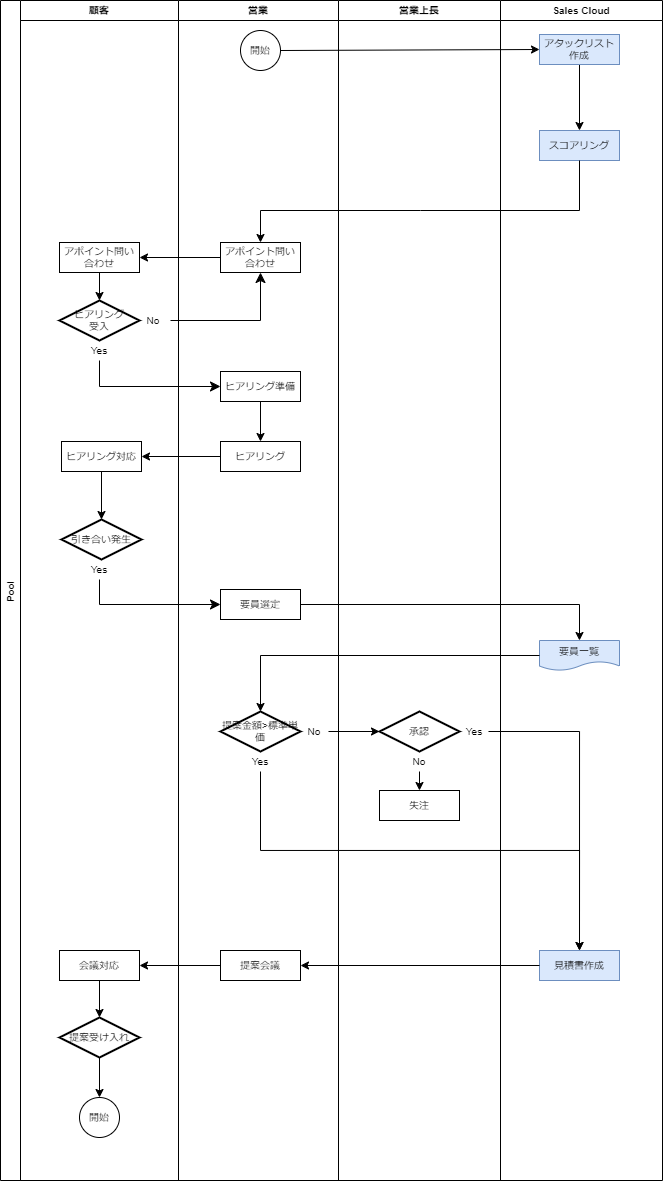

The diagram above was exported from draw.io. Its source (the exported page's mxGraphModel, read from the mxfile embedded in the PNG):
<mxGraphModel dx="690" dy="421" grid="1" gridSize="10" guides="1" tooltips="1" connect="1" arrows="1" fold="1" page="1" pageScale="1" pageWidth="827" pageHeight="1169" math="0" shadow="0">
  <root>
    <mxCell id="0" />
    <mxCell id="1" parent="0" />
    <mxCell id="MxR2uMTwniyg6m4cQqe6-1" value="Pool" style="swimlane;childLayout=stackLayout;resizeParent=1;resizeParentMax=0;startSize=20;horizontal=0;horizontalStack=1;fontSize=10;" parent="1" vertex="1">
      <mxGeometry x="220" y="10" width="500" height="1180" as="geometry">
        <mxRectangle x="220" y="10" width="40" height="60" as="alternateBounds" />
      </mxGeometry>
    </mxCell>
    <mxCell id="MxR2uMTwniyg6m4cQqe6-2" value="顧客" style="swimlane;startSize=20;fontSize=10;" parent="MxR2uMTwniyg6m4cQqe6-1" vertex="1">
      <mxGeometry x="20" width="158" height="1180" as="geometry" />
    </mxCell>
    <mxCell id="24TYhoDVHIwEU7OWZ8Aj-6" value="アポイント問い合わせ" style="rounded=0;whiteSpace=wrap;html=1;fontSize=10;" parent="MxR2uMTwniyg6m4cQqe6-2" vertex="1">
      <mxGeometry x="39" y="242" width="80" height="30" as="geometry" />
    </mxCell>
    <mxCell id="24TYhoDVHIwEU7OWZ8Aj-7" value="ヒアリング&lt;br style=&quot;font-size: 10px;&quot;&gt;受入" style="strokeWidth=2;html=1;shape=mxgraph.flowchart.decision;whiteSpace=wrap;fontSize=10;" parent="MxR2uMTwniyg6m4cQqe6-2" vertex="1">
      <mxGeometry x="39" y="300" width="80" height="40" as="geometry" />
    </mxCell>
    <mxCell id="Do1OJ19HxY3uKb7n_7MY-2" value="ヒアリング対応" style="rounded=0;whiteSpace=wrap;html=1;fontSize=10;" parent="MxR2uMTwniyg6m4cQqe6-2" vertex="1">
      <mxGeometry x="41" y="441" width="80" height="30" as="geometry" />
    </mxCell>
    <mxCell id="Do1OJ19HxY3uKb7n_7MY-3" value="引き合い発生" style="strokeWidth=2;html=1;shape=mxgraph.flowchart.decision;whiteSpace=wrap;fontSize=10;" parent="MxR2uMTwniyg6m4cQqe6-2" vertex="1">
      <mxGeometry x="41" y="519" width="80" height="40" as="geometry" />
    </mxCell>
    <mxCell id="hB16ICSqa0SqNxBKYfv8-32" style="edgeStyle=orthogonalEdgeStyle;rounded=0;orthogonalLoop=1;jettySize=auto;html=1;exitX=0.5;exitY=1;exitDx=0;exitDy=0;entryX=0.5;entryY=0;entryDx=0;entryDy=0;entryPerimeter=0;fontSize=10;" edge="1" parent="MxR2uMTwniyg6m4cQqe6-2" source="sKi6abwRzUVFCHRzSlMO-3" target="sKi6abwRzUVFCHRzSlMO-6">
      <mxGeometry relative="1" as="geometry" />
    </mxCell>
    <mxCell id="sKi6abwRzUVFCHRzSlMO-3" value="会議対応" style="rounded=0;whiteSpace=wrap;html=1;fontSize=10;" parent="MxR2uMTwniyg6m4cQqe6-2" vertex="1">
      <mxGeometry x="39" y="950" width="80" height="30" as="geometry" />
    </mxCell>
    <mxCell id="hB16ICSqa0SqNxBKYfv8-33" style="edgeStyle=orthogonalEdgeStyle;rounded=0;orthogonalLoop=1;jettySize=auto;html=1;exitX=0.5;exitY=1;exitDx=0;exitDy=0;exitPerimeter=0;entryX=0.5;entryY=0;entryDx=0;entryDy=0;fontSize=10;" edge="1" parent="MxR2uMTwniyg6m4cQqe6-2" source="sKi6abwRzUVFCHRzSlMO-6" target="sKi6abwRzUVFCHRzSlMO-8">
      <mxGeometry relative="1" as="geometry" />
    </mxCell>
    <mxCell id="sKi6abwRzUVFCHRzSlMO-6" value="提案受け入れ" style="strokeWidth=2;html=1;shape=mxgraph.flowchart.decision;whiteSpace=wrap;fontSize=10;" parent="MxR2uMTwniyg6m4cQqe6-2" vertex="1">
      <mxGeometry x="39" y="1017" width="80" height="40" as="geometry" />
    </mxCell>
    <mxCell id="sKi6abwRzUVFCHRzSlMO-8" value="開始" style="ellipse;whiteSpace=wrap;html=1;aspect=fixed;fontSize=10;" parent="MxR2uMTwniyg6m4cQqe6-2" vertex="1">
      <mxGeometry x="59" y="1097" width="40" height="40" as="geometry" />
    </mxCell>
    <mxCell id="hB16ICSqa0SqNxBKYfv8-7" value="" style="endArrow=classic;html=1;rounded=0;exitX=0.5;exitY=1;exitDx=0;exitDy=0;entryX=0.5;entryY=0;entryDx=0;entryDy=0;entryPerimeter=0;fontSize=10;" edge="1" parent="MxR2uMTwniyg6m4cQqe6-2" source="24TYhoDVHIwEU7OWZ8Aj-6" target="24TYhoDVHIwEU7OWZ8Aj-7">
      <mxGeometry width="50" height="50" relative="1" as="geometry">
        <mxPoint x="218" y="255" as="sourcePoint" />
        <mxPoint x="139" y="255" as="targetPoint" />
      </mxGeometry>
    </mxCell>
    <mxCell id="hB16ICSqa0SqNxBKYfv8-18" value="No" style="text;strokeColor=none;align=center;fillColor=none;html=1;verticalAlign=middle;whiteSpace=wrap;rounded=0;fontSize=10;" vertex="1" parent="MxR2uMTwniyg6m4cQqe6-2">
      <mxGeometry x="119" y="310" width="28" height="20" as="geometry" />
    </mxCell>
    <mxCell id="hB16ICSqa0SqNxBKYfv8-19" value="Yes" style="text;strokeColor=none;align=center;fillColor=none;html=1;verticalAlign=middle;whiteSpace=wrap;rounded=0;fontSize=10;" vertex="1" parent="MxR2uMTwniyg6m4cQqe6-2">
      <mxGeometry x="65" y="340" width="28" height="20" as="geometry" />
    </mxCell>
    <mxCell id="hB16ICSqa0SqNxBKYfv8-23" value="" style="endArrow=classic;html=1;rounded=0;entryX=0.5;entryY=0;entryDx=0;entryDy=0;exitX=0.5;exitY=1;exitDx=0;exitDy=0;entryPerimeter=0;fontSize=10;" edge="1" parent="MxR2uMTwniyg6m4cQqe6-2" source="Do1OJ19HxY3uKb7n_7MY-2" target="Do1OJ19HxY3uKb7n_7MY-3">
      <mxGeometry width="50" height="50" relative="1" as="geometry">
        <mxPoint x="258" y="421" as="sourcePoint" />
        <mxPoint x="258" y="461" as="targetPoint" />
      </mxGeometry>
    </mxCell>
    <mxCell id="hB16ICSqa0SqNxBKYfv8-26" value="Yes" style="text;strokeColor=none;align=center;fillColor=none;html=1;verticalAlign=middle;whiteSpace=wrap;rounded=0;fontSize=10;" vertex="1" parent="MxR2uMTwniyg6m4cQqe6-2">
      <mxGeometry x="65" y="559" width="28" height="20" as="geometry" />
    </mxCell>
    <mxCell id="MxR2uMTwniyg6m4cQqe6-3" value="営業" style="swimlane;startSize=20;fontSize=10;" parent="MxR2uMTwniyg6m4cQqe6-1" vertex="1">
      <mxGeometry x="178" width="160" height="1180" as="geometry" />
    </mxCell>
    <mxCell id="24TYhoDVHIwEU7OWZ8Aj-1" value="開始" style="ellipse;whiteSpace=wrap;html=1;aspect=fixed;fontSize=10;" parent="MxR2uMTwniyg6m4cQqe6-3" vertex="1">
      <mxGeometry x="62" y="30" width="40" height="40" as="geometry" />
    </mxCell>
    <mxCell id="24TYhoDVHIwEU7OWZ8Aj-4" value="アポイント問い合わせ" style="rounded=0;whiteSpace=wrap;html=1;fontSize=10;" parent="MxR2uMTwniyg6m4cQqe6-3" vertex="1">
      <mxGeometry x="42" y="242" width="80" height="30" as="geometry" />
    </mxCell>
    <mxCell id="24TYhoDVHIwEU7OWZ8Aj-8" value="ヒアリング準備" style="rounded=0;whiteSpace=wrap;html=1;fontSize=10;" parent="MxR2uMTwniyg6m4cQqe6-3" vertex="1">
      <mxGeometry x="42" y="371" width="80" height="30" as="geometry" />
    </mxCell>
    <mxCell id="Do1OJ19HxY3uKb7n_7MY-1" value="ヒアリング" style="rounded=0;whiteSpace=wrap;html=1;fontSize=10;" parent="MxR2uMTwniyg6m4cQqe6-3" vertex="1">
      <mxGeometry x="42" y="441" width="80" height="30" as="geometry" />
    </mxCell>
    <mxCell id="Do1OJ19HxY3uKb7n_7MY-4" value="要員選定" style="rounded=0;whiteSpace=wrap;html=1;fontSize=10;" parent="MxR2uMTwniyg6m4cQqe6-3" vertex="1">
      <mxGeometry x="42" y="589" width="80" height="30" as="geometry" />
    </mxCell>
    <mxCell id="Do1OJ19HxY3uKb7n_7MY-7" value="提案金額&amp;gt;標準単価" style="strokeWidth=2;html=1;shape=mxgraph.flowchart.decision;whiteSpace=wrap;fontSize=10;" parent="MxR2uMTwniyg6m4cQqe6-3" vertex="1">
      <mxGeometry x="42" y="711" width="80" height="40" as="geometry" />
    </mxCell>
    <mxCell id="sKi6abwRzUVFCHRzSlMO-7" value="提案会議" style="rounded=0;whiteSpace=wrap;html=1;fontSize=10;" parent="MxR2uMTwniyg6m4cQqe6-3" vertex="1">
      <mxGeometry x="42" y="950" width="80" height="30" as="geometry" />
    </mxCell>
    <mxCell id="hB16ICSqa0SqNxBKYfv8-6" value="" style="endArrow=classic;html=1;rounded=0;entryX=0.5;entryY=0;entryDx=0;entryDy=0;exitX=0.5;exitY=1;exitDx=0;exitDy=0;fontSize=10;" edge="1" parent="MxR2uMTwniyg6m4cQqe6-3" source="24TYhoDVHIwEU7OWZ8Aj-8" target="Do1OJ19HxY3uKb7n_7MY-1">
      <mxGeometry width="50" height="50" relative="1" as="geometry">
        <mxPoint x="52" y="331" as="sourcePoint" />
        <mxPoint x="-29" y="266" as="targetPoint" />
      </mxGeometry>
    </mxCell>
    <mxCell id="hB16ICSqa0SqNxBKYfv8-35" value="No" style="text;strokeColor=none;align=center;fillColor=none;html=1;verticalAlign=middle;whiteSpace=wrap;rounded=0;fontSize=10;" vertex="1" parent="MxR2uMTwniyg6m4cQqe6-3">
      <mxGeometry x="122" y="721" width="28" height="20" as="geometry" />
    </mxCell>
    <mxCell id="hB16ICSqa0SqNxBKYfv8-36" value="Yes" style="text;strokeColor=none;align=center;fillColor=none;html=1;verticalAlign=middle;whiteSpace=wrap;rounded=0;fontSize=10;" vertex="1" parent="MxR2uMTwniyg6m4cQqe6-3">
      <mxGeometry x="68" y="751" width="28" height="20" as="geometry" />
    </mxCell>
    <mxCell id="MxR2uMTwniyg6m4cQqe6-4" value="営業上長" style="swimlane;startSize=20;fontSize=10;" parent="MxR2uMTwniyg6m4cQqe6-1" vertex="1">
      <mxGeometry x="338" width="162" height="1180" as="geometry" />
    </mxCell>
    <mxCell id="Do1OJ19HxY3uKb7n_7MY-10" value="承認" style="strokeWidth=2;html=1;shape=mxgraph.flowchart.decision;whiteSpace=wrap;fontSize=10;" parent="MxR2uMTwniyg6m4cQqe6-4" vertex="1">
      <mxGeometry x="41" y="711" width="80" height="40" as="geometry" />
    </mxCell>
    <mxCell id="Do1OJ19HxY3uKb7n_7MY-11" value="失注" style="rounded=0;whiteSpace=wrap;html=1;fontSize=10;" parent="MxR2uMTwniyg6m4cQqe6-4" vertex="1">
      <mxGeometry x="41" y="790" width="80" height="30" as="geometry" />
    </mxCell>
    <mxCell id="hB16ICSqa0SqNxBKYfv8-48" value="Yes" style="text;strokeColor=none;align=center;fillColor=none;html=1;verticalAlign=middle;whiteSpace=wrap;rounded=0;fontSize=10;" vertex="1" parent="MxR2uMTwniyg6m4cQqe6-4">
      <mxGeometry x="122" y="721" width="28" height="20" as="geometry" />
    </mxCell>
    <mxCell id="hB16ICSqa0SqNxBKYfv8-50" style="edgeStyle=orthogonalEdgeStyle;rounded=0;orthogonalLoop=1;jettySize=auto;html=1;exitX=0.5;exitY=1;exitDx=0;exitDy=0;entryX=0.5;entryY=0;entryDx=0;entryDy=0;fontSize=10;" edge="1" parent="MxR2uMTwniyg6m4cQqe6-4" source="hB16ICSqa0SqNxBKYfv8-49" target="Do1OJ19HxY3uKb7n_7MY-11">
      <mxGeometry relative="1" as="geometry" />
    </mxCell>
    <mxCell id="hB16ICSqa0SqNxBKYfv8-49" value="No" style="text;strokeColor=none;align=center;fillColor=none;html=1;verticalAlign=middle;whiteSpace=wrap;rounded=0;fontSize=10;" vertex="1" parent="MxR2uMTwniyg6m4cQqe6-4">
      <mxGeometry x="67" y="751" width="28" height="20" as="geometry" />
    </mxCell>
    <mxCell id="hB16ICSqa0SqNxBKYfv8-5" value="" style="endArrow=classic;html=1;rounded=0;exitX=0;exitY=0.5;exitDx=0;exitDy=0;entryX=1;entryY=0.5;entryDx=0;entryDy=0;fontSize=10;" edge="1" parent="MxR2uMTwniyg6m4cQqe6-1" source="24TYhoDVHIwEU7OWZ8Aj-4" target="24TYhoDVHIwEU7OWZ8Aj-6">
      <mxGeometry width="50" height="50" relative="1" as="geometry">
        <mxPoint x="268" y="200" as="sourcePoint" />
        <mxPoint x="268" y="230" as="targetPoint" />
      </mxGeometry>
    </mxCell>
    <mxCell id="hB16ICSqa0SqNxBKYfv8-8" value="" style="edgeStyle=elbowEdgeStyle;elbow=vertical;endArrow=classic;html=1;curved=0;rounded=0;endSize=8;startSize=8;entryX=0.5;entryY=1;entryDx=0;entryDy=0;fontSize=10;" edge="1" parent="MxR2uMTwniyg6m4cQqe6-1" target="24TYhoDVHIwEU7OWZ8Aj-4">
      <mxGeometry width="50" height="50" relative="1" as="geometry">
        <mxPoint x="170" y="320" as="sourcePoint" />
        <mxPoint x="250" y="200" as="targetPoint" />
        <Array as="points">
          <mxPoint x="200" y="320" />
        </Array>
      </mxGeometry>
    </mxCell>
    <mxCell id="hB16ICSqa0SqNxBKYfv8-20" value="" style="edgeStyle=elbowEdgeStyle;elbow=vertical;endArrow=classic;html=1;curved=0;rounded=0;endSize=8;startSize=8;exitX=0.5;exitY=1;exitDx=0;exitDy=0;entryX=0;entryY=0.5;entryDx=0;entryDy=0;fontSize=10;" edge="1" parent="MxR2uMTwniyg6m4cQqe6-1" source="hB16ICSqa0SqNxBKYfv8-19" target="24TYhoDVHIwEU7OWZ8Aj-8">
      <mxGeometry width="50" height="50" relative="1" as="geometry">
        <mxPoint x="160" y="300" as="sourcePoint" />
        <mxPoint x="218" y="363" as="targetPoint" />
        <Array as="points">
          <mxPoint x="160" y="386" />
        </Array>
      </mxGeometry>
    </mxCell>
    <mxCell id="hB16ICSqa0SqNxBKYfv8-21" value="" style="edgeStyle=elbowEdgeStyle;elbow=vertical;endArrow=classic;html=1;curved=0;rounded=0;endSize=8;startSize=8;exitX=0.5;exitY=1;exitDx=0;exitDy=0;entryX=0;entryY=0.5;entryDx=0;entryDy=0;fontSize=10;" edge="1" parent="MxR2uMTwniyg6m4cQqe6-1" source="hB16ICSqa0SqNxBKYfv8-26" target="Do1OJ19HxY3uKb7n_7MY-4">
      <mxGeometry width="50" height="50" relative="1" as="geometry">
        <mxPoint x="190" y="538" as="sourcePoint" />
        <mxPoint x="240" y="488" as="targetPoint" />
        <Array as="points">
          <mxPoint x="160" y="604" />
        </Array>
      </mxGeometry>
    </mxCell>
    <mxCell id="hB16ICSqa0SqNxBKYfv8-22" value="" style="endArrow=classic;html=1;rounded=0;entryX=1;entryY=0.5;entryDx=0;entryDy=0;exitX=0;exitY=0.5;exitDx=0;exitDy=0;fontSize=10;" edge="1" parent="MxR2uMTwniyg6m4cQqe6-1" source="Do1OJ19HxY3uKb7n_7MY-1" target="Do1OJ19HxY3uKb7n_7MY-2">
      <mxGeometry width="50" height="50" relative="1" as="geometry">
        <mxPoint x="268" y="411" as="sourcePoint" />
        <mxPoint x="268" y="451" as="targetPoint" />
      </mxGeometry>
    </mxCell>
    <mxCell id="hB16ICSqa0SqNxBKYfv8-31" style="edgeStyle=orthogonalEdgeStyle;rounded=0;orthogonalLoop=1;jettySize=auto;html=1;exitX=0;exitY=0.5;exitDx=0;exitDy=0;fontSize=10;" edge="1" parent="MxR2uMTwniyg6m4cQqe6-1" source="sKi6abwRzUVFCHRzSlMO-7" target="sKi6abwRzUVFCHRzSlMO-3">
      <mxGeometry relative="1" as="geometry" />
    </mxCell>
    <mxCell id="hB16ICSqa0SqNxBKYfv8-34" style="edgeStyle=orthogonalEdgeStyle;rounded=0;orthogonalLoop=1;jettySize=auto;html=1;entryX=0;entryY=0.5;entryDx=0;entryDy=0;entryPerimeter=0;exitX=1;exitY=0.5;exitDx=0;exitDy=0;fontSize=10;" edge="1" parent="MxR2uMTwniyg6m4cQqe6-1" source="hB16ICSqa0SqNxBKYfv8-35" target="Do1OJ19HxY3uKb7n_7MY-10">
      <mxGeometry relative="1" as="geometry">
        <mxPoint x="340" y="731" as="sourcePoint" />
      </mxGeometry>
    </mxCell>
    <mxCell id="hB16ICSqa0SqNxBKYfv8-39" value="Sales Cloud" style="swimlane;startSize=20;fontSize=10;" vertex="1" parent="1">
      <mxGeometry x="720" y="10" width="162" height="1180" as="geometry" />
    </mxCell>
    <mxCell id="24TYhoDVHIwEU7OWZ8Aj-3" value="スコアリング" style="rounded=0;whiteSpace=wrap;html=1;fillColor=#dae8fc;strokeColor=#6c8ebf;fontSize=10;" parent="hB16ICSqa0SqNxBKYfv8-39" vertex="1">
      <mxGeometry x="39" y="130" width="80" height="30" as="geometry" />
    </mxCell>
    <mxCell id="Do1OJ19HxY3uKb7n_7MY-5" value="要員一覧" style="shape=document;whiteSpace=wrap;html=1;boundedLbl=1;fillColor=#dae8fc;strokeColor=#6c8ebf;fontSize=10;" parent="hB16ICSqa0SqNxBKYfv8-39" vertex="1">
      <mxGeometry x="39" y="640" width="80" height="30" as="geometry" />
    </mxCell>
    <mxCell id="sKi6abwRzUVFCHRzSlMO-2" value="見積書作成" style="rounded=0;whiteSpace=wrap;html=1;fillColor=#dae8fc;strokeColor=#6c8ebf;fontSize=10;" parent="hB16ICSqa0SqNxBKYfv8-39" vertex="1">
      <mxGeometry x="39" y="950" width="80" height="30" as="geometry" />
    </mxCell>
    <mxCell id="hB16ICSqa0SqNxBKYfv8-52" style="edgeStyle=orthogonalEdgeStyle;rounded=0;orthogonalLoop=1;jettySize=auto;html=1;exitX=0.5;exitY=1;exitDx=0;exitDy=0;entryX=0.5;entryY=0;entryDx=0;entryDy=0;" edge="1" parent="hB16ICSqa0SqNxBKYfv8-39" source="24TYhoDVHIwEU7OWZ8Aj-2" target="24TYhoDVHIwEU7OWZ8Aj-3">
      <mxGeometry relative="1" as="geometry" />
    </mxCell>
    <mxCell id="24TYhoDVHIwEU7OWZ8Aj-2" value="アタックリスト作成" style="rounded=0;whiteSpace=wrap;html=1;fontSize=10;fillColor=#dae8fc;strokeColor=#6c8ebf;" parent="hB16ICSqa0SqNxBKYfv8-39" vertex="1">
      <mxGeometry x="39" y="34" width="80" height="30" as="geometry" />
    </mxCell>
    <mxCell id="hB16ICSqa0SqNxBKYfv8-4" value="" style="endArrow=classic;html=1;rounded=0;exitX=0.5;exitY=1;exitDx=0;exitDy=0;entryX=0.5;entryY=0;entryDx=0;entryDy=0;fontSize=10;" edge="1" parent="1" source="24TYhoDVHIwEU7OWZ8Aj-3" target="24TYhoDVHIwEU7OWZ8Aj-4">
      <mxGeometry width="50" height="50" relative="1" as="geometry">
        <mxPoint x="488" y="150" as="sourcePoint" />
        <mxPoint x="488" y="180" as="targetPoint" />
        <Array as="points">
          <mxPoint x="799" y="220" />
          <mxPoint x="640" y="220" />
          <mxPoint x="480" y="220" />
        </Array>
      </mxGeometry>
    </mxCell>
    <mxCell id="hB16ICSqa0SqNxBKYfv8-24" value="" style="endArrow=classic;html=1;rounded=0;entryX=0.5;entryY=0;entryDx=0;entryDy=0;exitX=1;exitY=0.5;exitDx=0;exitDy=0;fontSize=10;" edge="1" parent="1" source="Do1OJ19HxY3uKb7n_7MY-4" target="Do1OJ19HxY3uKb7n_7MY-5">
      <mxGeometry width="50" height="50" relative="1" as="geometry">
        <mxPoint x="508" y="441" as="sourcePoint" />
        <mxPoint x="508" y="481" as="targetPoint" />
        <Array as="points">
          <mxPoint x="799" y="614" />
        </Array>
      </mxGeometry>
    </mxCell>
    <mxCell id="hB16ICSqa0SqNxBKYfv8-25" value="" style="endArrow=classic;html=1;rounded=0;entryX=0.5;entryY=0;entryDx=0;entryDy=0;entryPerimeter=0;exitX=0;exitY=0.5;exitDx=0;exitDy=0;fontSize=10;" edge="1" parent="1" source="Do1OJ19HxY3uKb7n_7MY-5" target="Do1OJ19HxY3uKb7n_7MY-7">
      <mxGeometry width="50" height="50" relative="1" as="geometry">
        <mxPoint x="480" y="690" as="sourcePoint" />
        <mxPoint x="488" y="648" as="targetPoint" />
        <Array as="points">
          <mxPoint x="480" y="665" />
        </Array>
      </mxGeometry>
    </mxCell>
    <mxCell id="hB16ICSqa0SqNxBKYfv8-46" style="edgeStyle=orthogonalEdgeStyle;rounded=0;orthogonalLoop=1;jettySize=auto;html=1;exitX=0.5;exitY=1;exitDx=0;exitDy=0;entryX=0.5;entryY=0;entryDx=0;entryDy=0;fontSize=10;" edge="1" parent="1" source="hB16ICSqa0SqNxBKYfv8-36" target="sKi6abwRzUVFCHRzSlMO-2">
      <mxGeometry relative="1" as="geometry">
        <Array as="points">
          <mxPoint x="480" y="860" />
          <mxPoint x="799" y="860" />
        </Array>
      </mxGeometry>
    </mxCell>
    <mxCell id="hB16ICSqa0SqNxBKYfv8-47" style="edgeStyle=orthogonalEdgeStyle;rounded=0;orthogonalLoop=1;jettySize=auto;html=1;entryX=0.5;entryY=0;entryDx=0;entryDy=0;exitX=1;exitY=0.5;exitDx=0;exitDy=0;fontSize=10;" edge="1" parent="1" source="hB16ICSqa0SqNxBKYfv8-48" target="sKi6abwRzUVFCHRzSlMO-2">
      <mxGeometry relative="1" as="geometry">
        <mxPoint x="840" y="710" as="sourcePoint" />
      </mxGeometry>
    </mxCell>
    <mxCell id="hB16ICSqa0SqNxBKYfv8-51" style="edgeStyle=orthogonalEdgeStyle;rounded=0;orthogonalLoop=1;jettySize=auto;html=1;exitX=0;exitY=0.5;exitDx=0;exitDy=0;entryX=1;entryY=0.5;entryDx=0;entryDy=0;fontSize=10;" edge="1" parent="1" source="sKi6abwRzUVFCHRzSlMO-2" target="sKi6abwRzUVFCHRzSlMO-7">
      <mxGeometry relative="1" as="geometry" />
    </mxCell>
    <mxCell id="hB16ICSqa0SqNxBKYfv8-1" value="" style="endArrow=classic;html=1;rounded=0;exitX=1;exitY=0.5;exitDx=0;exitDy=0;entryX=0;entryY=0.5;entryDx=0;entryDy=0;fontSize=10;" edge="1" parent="1" source="24TYhoDVHIwEU7OWZ8Aj-1" target="24TYhoDVHIwEU7OWZ8Aj-2">
      <mxGeometry width="50" height="50" relative="1" as="geometry">
        <mxPoint x="420" y="260" as="sourcePoint" />
        <mxPoint x="470" y="210" as="targetPoint" />
      </mxGeometry>
    </mxCell>
  </root>
</mxGraphModel>